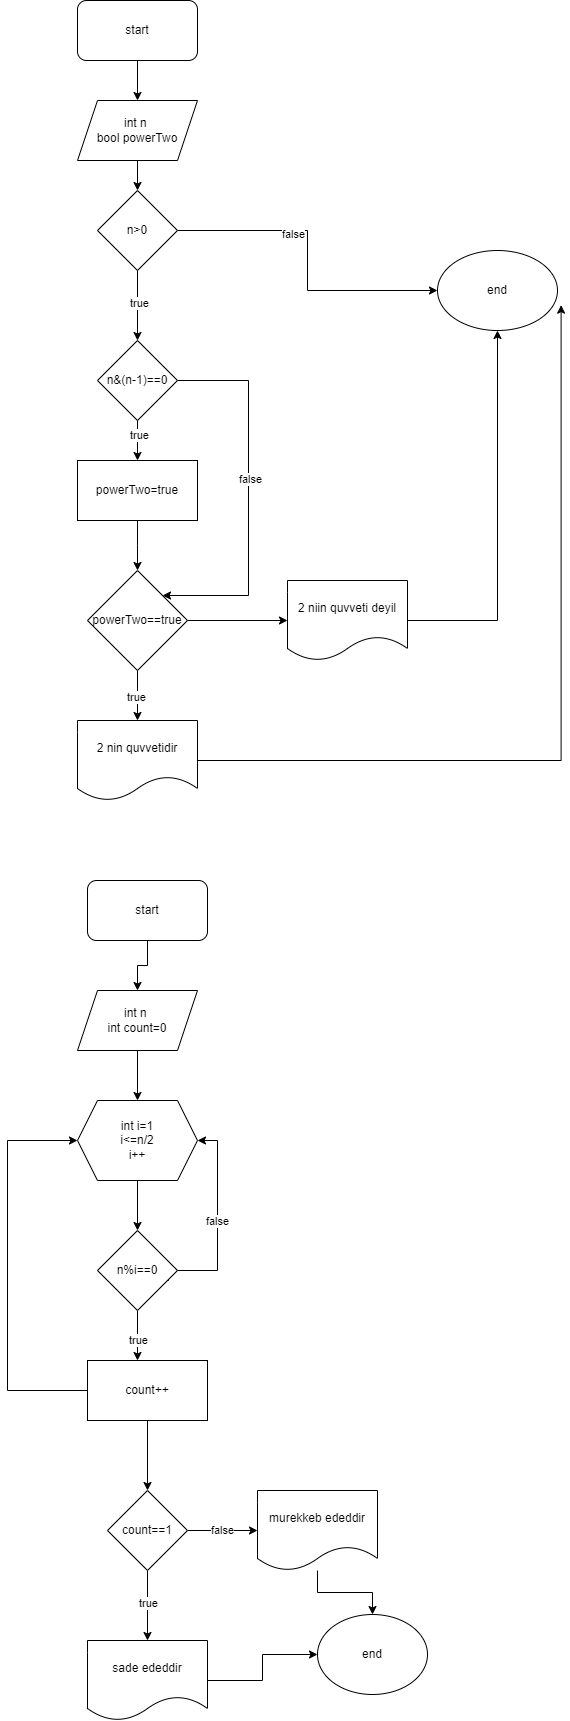

The diagram above was exported from draw.io. Its source (the exported page's mxGraphModel, read from the mxfile embedded in the PNG):
<mxGraphModel dx="1050" dy="613" grid="1" gridSize="10" guides="1" tooltips="1" connect="1" arrows="1" fold="1" page="1" pageScale="1" pageWidth="827" pageHeight="1169" math="0" shadow="0">
  <root>
    <mxCell id="0" />
    <mxCell id="1" parent="0" />
    <mxCell id="tiY5-e7B0U2u7bWEHc3q-2" style="edgeStyle=orthogonalEdgeStyle;rounded=0;orthogonalLoop=1;jettySize=auto;html=1;" parent="1" source="tiY5-e7B0U2u7bWEHc3q-1" target="tiY5-e7B0U2u7bWEHc3q-3" edge="1">
      <mxGeometry relative="1" as="geometry">
        <mxPoint x="420" y="180" as="targetPoint" />
      </mxGeometry>
    </mxCell>
    <mxCell id="tiY5-e7B0U2u7bWEHc3q-1" value="start" style="rounded=1;whiteSpace=wrap;html=1;" parent="1" vertex="1">
      <mxGeometry x="360" y="60" width="120" height="60" as="geometry" />
    </mxCell>
    <mxCell id="tiY5-e7B0U2u7bWEHc3q-6" value="" style="edgeStyle=orthogonalEdgeStyle;rounded=0;orthogonalLoop=1;jettySize=auto;html=1;" parent="1" source="tiY5-e7B0U2u7bWEHc3q-3" target="tiY5-e7B0U2u7bWEHc3q-5" edge="1">
      <mxGeometry relative="1" as="geometry" />
    </mxCell>
    <mxCell id="tiY5-e7B0U2u7bWEHc3q-3" value="int n&amp;nbsp;&lt;br&gt;bool powerTwo" style="shape=parallelogram;perimeter=parallelogramPerimeter;whiteSpace=wrap;html=1;fixedSize=1;" parent="1" vertex="1">
      <mxGeometry x="360" y="160" width="120" height="60" as="geometry" />
    </mxCell>
    <mxCell id="tiY5-e7B0U2u7bWEHc3q-7" style="edgeStyle=orthogonalEdgeStyle;rounded=0;orthogonalLoop=1;jettySize=auto;html=1;" parent="1" source="tiY5-e7B0U2u7bWEHc3q-5" edge="1">
      <mxGeometry relative="1" as="geometry">
        <mxPoint x="420" y="400" as="targetPoint" />
      </mxGeometry>
    </mxCell>
    <mxCell id="tiY5-e7B0U2u7bWEHc3q-8" value="true" style="edgeLabel;html=1;align=center;verticalAlign=middle;resizable=0;points=[];" parent="tiY5-e7B0U2u7bWEHc3q-7" vertex="1" connectable="0">
      <mxGeometry x="-0.0866" y="1" relative="1" as="geometry">
        <mxPoint as="offset" />
      </mxGeometry>
    </mxCell>
    <mxCell id="tiY5-e7B0U2u7bWEHc3q-22" style="edgeStyle=orthogonalEdgeStyle;rounded=0;orthogonalLoop=1;jettySize=auto;html=1;" parent="1" source="tiY5-e7B0U2u7bWEHc3q-5" target="tiY5-e7B0U2u7bWEHc3q-24" edge="1">
      <mxGeometry relative="1" as="geometry">
        <mxPoint x="540" y="290" as="targetPoint" />
      </mxGeometry>
    </mxCell>
    <mxCell id="tiY5-e7B0U2u7bWEHc3q-23" value="false" style="edgeLabel;html=1;align=center;verticalAlign=middle;resizable=0;points=[];" parent="tiY5-e7B0U2u7bWEHc3q-22" vertex="1" connectable="0">
      <mxGeometry x="-0.2795" y="-3" relative="1" as="geometry">
        <mxPoint as="offset" />
      </mxGeometry>
    </mxCell>
    <mxCell id="tiY5-e7B0U2u7bWEHc3q-5" value="n&amp;gt;0" style="rhombus;whiteSpace=wrap;html=1;" parent="1" vertex="1">
      <mxGeometry x="380" y="250" width="80" height="80" as="geometry" />
    </mxCell>
    <mxCell id="tiY5-e7B0U2u7bWEHc3q-10" style="edgeStyle=orthogonalEdgeStyle;rounded=0;orthogonalLoop=1;jettySize=auto;html=1;" parent="1" source="tiY5-e7B0U2u7bWEHc3q-9" edge="1">
      <mxGeometry relative="1" as="geometry">
        <mxPoint x="420" y="520" as="targetPoint" />
      </mxGeometry>
    </mxCell>
    <mxCell id="tiY5-e7B0U2u7bWEHc3q-14" value="true" style="edgeLabel;html=1;align=center;verticalAlign=middle;resizable=0;points=[];" parent="tiY5-e7B0U2u7bWEHc3q-10" vertex="1" connectable="0">
      <mxGeometry x="-0.289" y="1" relative="1" as="geometry">
        <mxPoint as="offset" />
      </mxGeometry>
    </mxCell>
    <mxCell id="tiY5-e7B0U2u7bWEHc3q-27" style="edgeStyle=orthogonalEdgeStyle;rounded=0;orthogonalLoop=1;jettySize=auto;html=1;entryX=1;entryY=0;entryDx=0;entryDy=0;" parent="1" source="tiY5-e7B0U2u7bWEHc3q-9" target="tiY5-e7B0U2u7bWEHc3q-16" edge="1">
      <mxGeometry relative="1" as="geometry">
        <mxPoint x="530" y="650" as="targetPoint" />
        <Array as="points">
          <mxPoint x="531" y="440" />
          <mxPoint x="531" y="655" />
        </Array>
      </mxGeometry>
    </mxCell>
    <mxCell id="tiY5-e7B0U2u7bWEHc3q-28" value="false" style="edgeLabel;html=1;align=center;verticalAlign=middle;resizable=0;points=[];" parent="tiY5-e7B0U2u7bWEHc3q-27" vertex="1" connectable="0">
      <mxGeometry x="-0.0935" y="1" relative="1" as="geometry">
        <mxPoint as="offset" />
      </mxGeometry>
    </mxCell>
    <mxCell id="tiY5-e7B0U2u7bWEHc3q-9" value="n&amp;amp;(n-1)==0" style="rhombus;whiteSpace=wrap;html=1;" parent="1" vertex="1">
      <mxGeometry x="380" y="400" width="80" height="80" as="geometry" />
    </mxCell>
    <mxCell id="tiY5-e7B0U2u7bWEHc3q-15" style="edgeStyle=orthogonalEdgeStyle;rounded=0;orthogonalLoop=1;jettySize=auto;html=1;" parent="1" source="tiY5-e7B0U2u7bWEHc3q-11" edge="1">
      <mxGeometry relative="1" as="geometry">
        <mxPoint x="420" y="630" as="targetPoint" />
      </mxGeometry>
    </mxCell>
    <mxCell id="tiY5-e7B0U2u7bWEHc3q-11" value="powerTwo=true" style="rounded=0;whiteSpace=wrap;html=1;" parent="1" vertex="1">
      <mxGeometry x="360" y="520" width="120" height="60" as="geometry" />
    </mxCell>
    <mxCell id="tiY5-e7B0U2u7bWEHc3q-17" style="edgeStyle=orthogonalEdgeStyle;rounded=0;orthogonalLoop=1;jettySize=auto;html=1;" parent="1" source="tiY5-e7B0U2u7bWEHc3q-16" edge="1">
      <mxGeometry relative="1" as="geometry">
        <mxPoint x="420" y="780" as="targetPoint" />
      </mxGeometry>
    </mxCell>
    <mxCell id="tiY5-e7B0U2u7bWEHc3q-18" value="true" style="edgeLabel;html=1;align=center;verticalAlign=middle;resizable=0;points=[];" parent="tiY5-e7B0U2u7bWEHc3q-17" vertex="1" connectable="0">
      <mxGeometry x="-0.01" y="-2" relative="1" as="geometry">
        <mxPoint x="-2" y="-1" as="offset" />
      </mxGeometry>
    </mxCell>
    <mxCell id="tiY5-e7B0U2u7bWEHc3q-20" style="edgeStyle=orthogonalEdgeStyle;rounded=0;orthogonalLoop=1;jettySize=auto;html=1;" parent="1" source="tiY5-e7B0U2u7bWEHc3q-16" target="tiY5-e7B0U2u7bWEHc3q-21" edge="1">
      <mxGeometry relative="1" as="geometry">
        <mxPoint x="530" y="680" as="targetPoint" />
      </mxGeometry>
    </mxCell>
    <mxCell id="tiY5-e7B0U2u7bWEHc3q-16" value="powerTwo==true" style="rhombus;whiteSpace=wrap;html=1;" parent="1" vertex="1">
      <mxGeometry x="370" y="630" width="100" height="100" as="geometry" />
    </mxCell>
    <mxCell id="tiY5-e7B0U2u7bWEHc3q-19" value="2 nin quvvetidir" style="shape=document;whiteSpace=wrap;html=1;boundedLbl=1;" parent="1" vertex="1">
      <mxGeometry x="360" y="780" width="120" height="80" as="geometry" />
    </mxCell>
    <mxCell id="tiY5-e7B0U2u7bWEHc3q-25" style="edgeStyle=orthogonalEdgeStyle;rounded=0;orthogonalLoop=1;jettySize=auto;html=1;entryX=0.5;entryY=1;entryDx=0;entryDy=0;" parent="1" source="tiY5-e7B0U2u7bWEHc3q-21" target="tiY5-e7B0U2u7bWEHc3q-24" edge="1">
      <mxGeometry relative="1" as="geometry" />
    </mxCell>
    <mxCell id="tiY5-e7B0U2u7bWEHc3q-21" value="2 niin quvveti deyil" style="shape=document;whiteSpace=wrap;html=1;boundedLbl=1;" parent="1" vertex="1">
      <mxGeometry x="570" y="640" width="120" height="80" as="geometry" />
    </mxCell>
    <mxCell id="tiY5-e7B0U2u7bWEHc3q-24" value="end" style="ellipse;whiteSpace=wrap;html=1;" parent="1" vertex="1">
      <mxGeometry x="720" y="310" width="120" height="80" as="geometry" />
    </mxCell>
    <mxCell id="tiY5-e7B0U2u7bWEHc3q-26" style="edgeStyle=orthogonalEdgeStyle;rounded=0;orthogonalLoop=1;jettySize=auto;html=1;entryX=1.03;entryY=0.683;entryDx=0;entryDy=0;entryPerimeter=0;" parent="1" source="tiY5-e7B0U2u7bWEHc3q-19" target="tiY5-e7B0U2u7bWEHc3q-24" edge="1">
      <mxGeometry relative="1" as="geometry" />
    </mxCell>
    <mxCell id="lC2NDxBAR4oo1yXsy0ak-3" value="" style="edgeStyle=orthogonalEdgeStyle;rounded=0;orthogonalLoop=1;jettySize=auto;html=1;" edge="1" parent="1" source="lC2NDxBAR4oo1yXsy0ak-1" target="lC2NDxBAR4oo1yXsy0ak-2">
      <mxGeometry relative="1" as="geometry" />
    </mxCell>
    <mxCell id="lC2NDxBAR4oo1yXsy0ak-1" value="start" style="rounded=1;whiteSpace=wrap;html=1;" vertex="1" parent="1">
      <mxGeometry x="370" y="940" width="120" height="60" as="geometry" />
    </mxCell>
    <mxCell id="lC2NDxBAR4oo1yXsy0ak-5" value="" style="edgeStyle=orthogonalEdgeStyle;rounded=0;orthogonalLoop=1;jettySize=auto;html=1;" edge="1" parent="1" source="lC2NDxBAR4oo1yXsy0ak-2" target="lC2NDxBAR4oo1yXsy0ak-4">
      <mxGeometry relative="1" as="geometry" />
    </mxCell>
    <mxCell id="lC2NDxBAR4oo1yXsy0ak-2" value="int n&amp;nbsp;&lt;br&gt;int count=0" style="shape=parallelogram;perimeter=parallelogramPerimeter;whiteSpace=wrap;html=1;fixedSize=1;" vertex="1" parent="1">
      <mxGeometry x="360" y="1050" width="120" height="60" as="geometry" />
    </mxCell>
    <mxCell id="lC2NDxBAR4oo1yXsy0ak-7" value="" style="edgeStyle=orthogonalEdgeStyle;rounded=0;orthogonalLoop=1;jettySize=auto;html=1;" edge="1" parent="1" source="lC2NDxBAR4oo1yXsy0ak-4" target="lC2NDxBAR4oo1yXsy0ak-6">
      <mxGeometry relative="1" as="geometry" />
    </mxCell>
    <mxCell id="lC2NDxBAR4oo1yXsy0ak-4" value="int i=1&lt;br&gt;i&amp;lt;=n/2&lt;br&gt;i++" style="shape=hexagon;perimeter=hexagonPerimeter2;whiteSpace=wrap;html=1;fixedSize=1;" vertex="1" parent="1">
      <mxGeometry x="360" y="1160" width="120" height="80" as="geometry" />
    </mxCell>
    <mxCell id="lC2NDxBAR4oo1yXsy0ak-8" style="edgeStyle=orthogonalEdgeStyle;rounded=0;orthogonalLoop=1;jettySize=auto;html=1;" edge="1" parent="1" source="lC2NDxBAR4oo1yXsy0ak-6">
      <mxGeometry relative="1" as="geometry">
        <mxPoint x="420" y="1420" as="targetPoint" />
      </mxGeometry>
    </mxCell>
    <mxCell id="lC2NDxBAR4oo1yXsy0ak-9" value="true" style="edgeLabel;html=1;align=center;verticalAlign=middle;resizable=0;points=[];" vertex="1" connectable="0" parent="lC2NDxBAR4oo1yXsy0ak-8">
      <mxGeometry x="0.1679" relative="1" as="geometry">
        <mxPoint y="1" as="offset" />
      </mxGeometry>
    </mxCell>
    <mxCell id="lC2NDxBAR4oo1yXsy0ak-12" style="edgeStyle=orthogonalEdgeStyle;rounded=0;orthogonalLoop=1;jettySize=auto;html=1;entryX=1;entryY=0.5;entryDx=0;entryDy=0;" edge="1" parent="1" target="lC2NDxBAR4oo1yXsy0ak-4">
      <mxGeometry relative="1" as="geometry">
        <mxPoint x="450" y="1340" as="sourcePoint" />
        <mxPoint x="510" y="1250" as="targetPoint" />
        <Array as="points">
          <mxPoint x="451" y="1340" />
          <mxPoint x="451" y="1330" />
          <mxPoint x="500" y="1330" />
          <mxPoint x="500" y="1200" />
        </Array>
      </mxGeometry>
    </mxCell>
    <mxCell id="lC2NDxBAR4oo1yXsy0ak-13" value="false" style="edgeLabel;html=1;align=center;verticalAlign=middle;resizable=0;points=[];" vertex="1" connectable="0" parent="lC2NDxBAR4oo1yXsy0ak-12">
      <mxGeometry x="0.0476" y="1" relative="1" as="geometry">
        <mxPoint as="offset" />
      </mxGeometry>
    </mxCell>
    <mxCell id="lC2NDxBAR4oo1yXsy0ak-6" value="n%i==0" style="rhombus;whiteSpace=wrap;html=1;" vertex="1" parent="1">
      <mxGeometry x="380" y="1290" width="80" height="80" as="geometry" />
    </mxCell>
    <mxCell id="lC2NDxBAR4oo1yXsy0ak-11" style="edgeStyle=orthogonalEdgeStyle;rounded=0;orthogonalLoop=1;jettySize=auto;html=1;entryX=0;entryY=0.5;entryDx=0;entryDy=0;" edge="1" parent="1" source="lC2NDxBAR4oo1yXsy0ak-10" target="lC2NDxBAR4oo1yXsy0ak-4">
      <mxGeometry relative="1" as="geometry">
        <mxPoint x="300" y="1190" as="targetPoint" />
        <Array as="points">
          <mxPoint x="290" y="1450" />
          <mxPoint x="290" y="1200" />
        </Array>
      </mxGeometry>
    </mxCell>
    <mxCell id="lC2NDxBAR4oo1yXsy0ak-15" value="" style="edgeStyle=orthogonalEdgeStyle;rounded=0;orthogonalLoop=1;jettySize=auto;html=1;" edge="1" parent="1" source="lC2NDxBAR4oo1yXsy0ak-10" target="lC2NDxBAR4oo1yXsy0ak-14">
      <mxGeometry relative="1" as="geometry" />
    </mxCell>
    <mxCell id="lC2NDxBAR4oo1yXsy0ak-10" value="count++" style="rounded=0;whiteSpace=wrap;html=1;" vertex="1" parent="1">
      <mxGeometry x="370" y="1420" width="120" height="60" as="geometry" />
    </mxCell>
    <mxCell id="lC2NDxBAR4oo1yXsy0ak-17" style="edgeStyle=orthogonalEdgeStyle;rounded=0;orthogonalLoop=1;jettySize=auto;html=1;" edge="1" parent="1" source="lC2NDxBAR4oo1yXsy0ak-14" target="lC2NDxBAR4oo1yXsy0ak-18">
      <mxGeometry relative="1" as="geometry">
        <mxPoint x="430" y="1700" as="targetPoint" />
      </mxGeometry>
    </mxCell>
    <mxCell id="lC2NDxBAR4oo1yXsy0ak-19" value="true" style="edgeLabel;html=1;align=center;verticalAlign=middle;resizable=0;points=[];" vertex="1" connectable="0" parent="lC2NDxBAR4oo1yXsy0ak-17">
      <mxGeometry x="-0.0914" relative="1" as="geometry">
        <mxPoint as="offset" />
      </mxGeometry>
    </mxCell>
    <mxCell id="lC2NDxBAR4oo1yXsy0ak-20" value="false" style="edgeStyle=orthogonalEdgeStyle;rounded=0;orthogonalLoop=1;jettySize=auto;html=1;" edge="1" parent="1" source="lC2NDxBAR4oo1yXsy0ak-14">
      <mxGeometry relative="1" as="geometry">
        <mxPoint x="540" y="1590" as="targetPoint" />
      </mxGeometry>
    </mxCell>
    <mxCell id="lC2NDxBAR4oo1yXsy0ak-14" value="count==1" style="rhombus;whiteSpace=wrap;html=1;rounded=0;" vertex="1" parent="1">
      <mxGeometry x="390" y="1550" width="80" height="80" as="geometry" />
    </mxCell>
    <mxCell id="lC2NDxBAR4oo1yXsy0ak-24" style="edgeStyle=orthogonalEdgeStyle;rounded=0;orthogonalLoop=1;jettySize=auto;html=1;" edge="1" parent="1" source="lC2NDxBAR4oo1yXsy0ak-18" target="lC2NDxBAR4oo1yXsy0ak-22">
      <mxGeometry relative="1" as="geometry" />
    </mxCell>
    <mxCell id="lC2NDxBAR4oo1yXsy0ak-18" value="sade ededdir" style="shape=document;whiteSpace=wrap;html=1;boundedLbl=1;" vertex="1" parent="1">
      <mxGeometry x="370" y="1700" width="120" height="80" as="geometry" />
    </mxCell>
    <mxCell id="lC2NDxBAR4oo1yXsy0ak-23" style="edgeStyle=orthogonalEdgeStyle;rounded=0;orthogonalLoop=1;jettySize=auto;html=1;" edge="1" parent="1" source="lC2NDxBAR4oo1yXsy0ak-21" target="lC2NDxBAR4oo1yXsy0ak-22">
      <mxGeometry relative="1" as="geometry" />
    </mxCell>
    <mxCell id="lC2NDxBAR4oo1yXsy0ak-21" value="murekkeb ededdir" style="shape=document;whiteSpace=wrap;html=1;boundedLbl=1;" vertex="1" parent="1">
      <mxGeometry x="540" y="1550" width="120" height="80" as="geometry" />
    </mxCell>
    <mxCell id="lC2NDxBAR4oo1yXsy0ak-22" value="end" style="ellipse;whiteSpace=wrap;html=1;" vertex="1" parent="1">
      <mxGeometry x="600" y="1674" width="110" height="80" as="geometry" />
    </mxCell>
  </root>
</mxGraphModel>